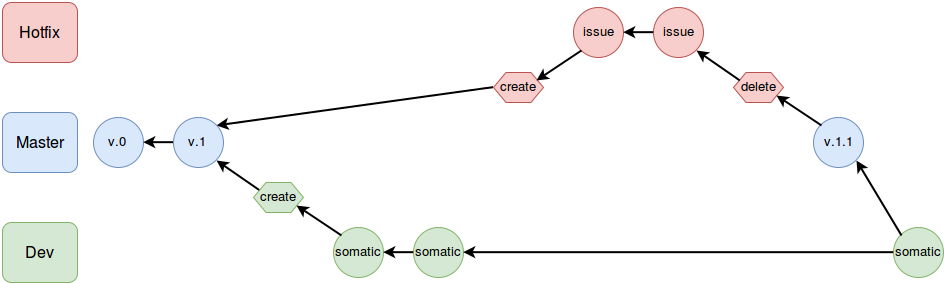

The diagram above was exported from draw.io. Its source (the exported page's mxGraphModel, read from the mxfile embedded in the PNG):
<mxGraphModel dx="3101" dy="1497" grid="1" gridSize="10" guides="1" tooltips="1" connect="1" arrows="1" fold="1" page="1" pageScale="1" pageWidth="826" pageHeight="1169" math="0" shadow="0">
  <root>
    <mxCell id="0" />
    <mxCell id="1" parent="0" />
    <mxCell id="2" value="&lt;font style=&quot;font-size: 16px;&quot;&gt;Master&lt;/font&gt;" style="rounded=1;whiteSpace=wrap;html=1;fillColor=#dae8fc;strokeColor=#6c8ebf;fontSize=16;" vertex="1" parent="1">
      <mxGeometry x="-545" y="1600" width="75" height="60" as="geometry" />
    </mxCell>
    <mxCell id="3" value="Dev" style="rounded=1;whiteSpace=wrap;html=1;fillColor=#d5e8d4;strokeColor=#82b366;fontSize=16;" vertex="1" parent="1">
      <mxGeometry x="-545" y="1710" width="75" height="60" as="geometry" />
    </mxCell>
    <mxCell id="4" value="&lt;font style=&quot;font-size: 16px;&quot;&gt;Hotfix&lt;/font&gt;" style="rounded=1;whiteSpace=wrap;html=1;fillColor=#f8cecc;strokeColor=#b85450;fontSize=16;" vertex="1" parent="1">
      <mxGeometry x="-545" y="1490" width="75" height="60" as="geometry" />
    </mxCell>
    <mxCell id="5" value="v.0&lt;br&gt;" style="ellipse;whiteSpace=wrap;html=1;fillColor=#dae8fc;strokeColor=#6c8ebf;fontSize=13;" vertex="1" parent="1">
      <mxGeometry x="-454" y="1605" width="50" height="50" as="geometry" />
    </mxCell>
    <mxCell id="6" value="somatic" style="ellipse;whiteSpace=wrap;html=1;fillColor=#d5e8d4;strokeColor=#82b366;fontSize=13;" vertex="1" parent="1">
      <mxGeometry x="-134" y="1715" width="50" height="50" as="geometry" />
    </mxCell>
    <mxCell id="7" value="somatic" style="ellipse;whiteSpace=wrap;html=1;fillColor=#d5e8d4;strokeColor=#82b366;fontSize=13;" vertex="1" parent="1">
      <mxGeometry x="-214" y="1715" width="50" height="50" as="geometry" />
    </mxCell>
    <mxCell id="8" value="issue" style="ellipse;whiteSpace=wrap;html=1;fontSize=13;fillColor=#f8cecc;strokeColor=#b85450;" vertex="1" parent="1">
      <mxGeometry x="106" y="1495" width="50" height="50" as="geometry" />
    </mxCell>
    <mxCell id="9" value="issue" style="ellipse;whiteSpace=wrap;html=1;fontSize=13;fillColor=#f8cecc;strokeColor=#b85450;" vertex="1" parent="1">
      <mxGeometry x="26" y="1495" width="50" height="50" as="geometry" />
    </mxCell>
    <mxCell id="10" value="v.1.1" style="ellipse;whiteSpace=wrap;html=1;fillColor=#dae8fc;strokeColor=#6c8ebf;fontSize=13;" vertex="1" parent="1">
      <mxGeometry x="266" y="1605" width="50" height="50" as="geometry" />
    </mxCell>
    <mxCell id="11" value="" style="edgeStyle=none;rounded=0;html=1;exitX=0;exitY=0.5;entryX=1;entryY=0.5;jettySize=auto;orthogonalLoop=1;strokeColor=#000000;strokeWidth=2;fontSize=13;" edge="1" source="8" target="9" parent="1">
      <mxGeometry x="75.66666666666697" y="1519.666666666667" as="geometry" />
    </mxCell>
    <mxCell id="12" value="" style="edgeStyle=none;rounded=0;html=1;entryX=1;entryY=0.5;jettySize=auto;orthogonalLoop=1;strokeColor=#000000;strokeWidth=2;fontSize=13;exitX=0;exitY=0.5;" edge="1" source="6" target="7" parent="1">
      <mxGeometry x="-164.33333333333303" y="1739.666666666667" as="geometry">
        <mxPoint x="-124" y="1745" as="sourcePoint" />
      </mxGeometry>
    </mxCell>
    <mxCell id="13" value="somatic" style="ellipse;whiteSpace=wrap;html=1;fillColor=#d5e8d4;strokeColor=#82b366;fontSize=13;" vertex="1" parent="1">
      <mxGeometry x="346" y="1715" width="50" height="50" as="geometry" />
    </mxCell>
    <mxCell id="14" value="" style="edgeStyle=none;rounded=0;html=1;exitX=0;exitY=0.5;entryX=1;entryY=0.5;jettySize=auto;orthogonalLoop=1;strokeColor=#000000;strokeWidth=2;fontSize=13;" edge="1" source="13" target="6" parent="1">
      <mxGeometry x="-84.33333333333303" y="1739.666666666667" as="geometry" />
    </mxCell>
    <mxCell id="15" style="edgeStyle=none;rounded=0;html=1;exitX=0;exitY=0;entryX=1;entryY=1;jettySize=auto;orthogonalLoop=1;strokeColor=#000000;strokeWidth=2;fontSize=13;" edge="1" source="13" target="10" parent="1">
      <mxGeometry x="309" y="1648" as="geometry" />
    </mxCell>
    <mxCell id="16" style="edgeStyle=none;rounded=0;html=1;exitX=0.125;exitY=0.25;exitPerimeter=0;entryX=1;entryY=1;jettySize=auto;orthogonalLoop=1;strokeColor=#000000;strokeWidth=2;fontSize=12;fontColor=#FF9999;" edge="1" source="17" target="22" parent="1">
      <mxGeometry x="-331" y="1648" as="geometry" />
    </mxCell>
    <mxCell id="17" value="create" style="shape=hexagon;perimeter=hexagonPerimeter;whiteSpace=wrap;html=1;fontSize=13;fillColor=#d5e8d4;strokeColor=#82b366;" vertex="1" parent="1">
      <mxGeometry x="-294" y="1670" width="50" height="30" as="geometry" />
    </mxCell>
    <mxCell id="18" style="edgeStyle=none;rounded=0;html=1;exitX=0;exitY=0;entryX=0.875;entryY=0.75;jettySize=auto;orthogonalLoop=1;strokeColor=#000000;strokeWidth=2;fontSize=13;entryPerimeter=0;" edge="1" source="7" target="17" parent="1">
      <mxGeometry x="-251" y="1693" as="geometry" />
    </mxCell>
    <mxCell id="19" style="edgeStyle=none;rounded=0;html=1;exitX=0;exitY=0.5;entryX=1;entryY=0;jettySize=auto;orthogonalLoop=1;strokeColor=#000000;strokeWidth=2;fontSize=12;fontColor=#FF9999;" edge="1" source="20" target="22" parent="1">
      <mxGeometry x="-331" y="1574.666666666667" as="geometry" />
    </mxCell>
    <mxCell id="20" value="create" style="shape=hexagon;perimeter=hexagonPerimeter;whiteSpace=wrap;html=1;fontSize=13;fillColor=#f8cecc;strokeColor=#b85450;" vertex="1" parent="1">
      <mxGeometry x="-54" y="1560" width="50" height="30" as="geometry" />
    </mxCell>
    <mxCell id="21" value="" style="edgeStyle=none;rounded=0;html=1;exitX=0;exitY=0.5;entryX=1;entryY=0.5;jettySize=auto;orthogonalLoop=1;strokeColor=#000000;strokeWidth=2;fontSize=13;" edge="1" source="22" target="5" parent="1">
      <mxGeometry x="-404.33333333333303" y="1629.666666666667" as="geometry" />
    </mxCell>
    <mxCell id="22" value="v.1&lt;br&gt;" style="ellipse;whiteSpace=wrap;html=1;fillColor=#dae8fc;strokeColor=#6c8ebf;fontSize=13;" vertex="1" parent="1">
      <mxGeometry x="-374" y="1605" width="50" height="50" as="geometry" />
    </mxCell>
    <mxCell id="23" style="edgeStyle=none;rounded=0;html=1;exitX=0;exitY=1;entryX=0.875;entryY=0.25;entryPerimeter=0;jettySize=auto;orthogonalLoop=1;strokeColor=#000000;strokeWidth=2;fontSize=13;" edge="1" source="9" target="20" parent="1">
      <mxGeometry x="-11" y="1538" as="geometry">
        <mxPoint x="90" y="1568" as="targetPoint" />
      </mxGeometry>
    </mxCell>
    <mxCell id="24" value="delete" style="shape=hexagon;perimeter=hexagonPerimeter;whiteSpace=wrap;html=1;fontSize=13;fillColor=#f8cecc;strokeColor=#b85450;" vertex="1" parent="1">
      <mxGeometry x="186" y="1560" width="50" height="30" as="geometry" />
    </mxCell>
    <mxCell id="25" style="edgeStyle=none;rounded=0;html=1;exitX=0.125;exitY=0.25;exitPerimeter=0;entryX=1;entryY=1;jettySize=auto;orthogonalLoop=1;strokeColor=#000000;strokeWidth=2;fontSize=12;fontColor=#FF9999;" edge="1" source="24" target="8" parent="1">
      <mxGeometry x="149" y="1538" as="geometry" />
    </mxCell>
    <mxCell id="26" style="edgeStyle=none;rounded=0;html=1;exitX=0;exitY=0;entryX=0.875;entryY=0.75;entryPerimeter=0;jettySize=auto;orthogonalLoop=1;strokeColor=#000000;strokeWidth=2;fontSize=12;fontColor=#FF9999;" edge="1" source="10" target="24" parent="1">
      <mxGeometry x="229" y="1583" as="geometry" />
    </mxCell>
  </root>
</mxGraphModel>